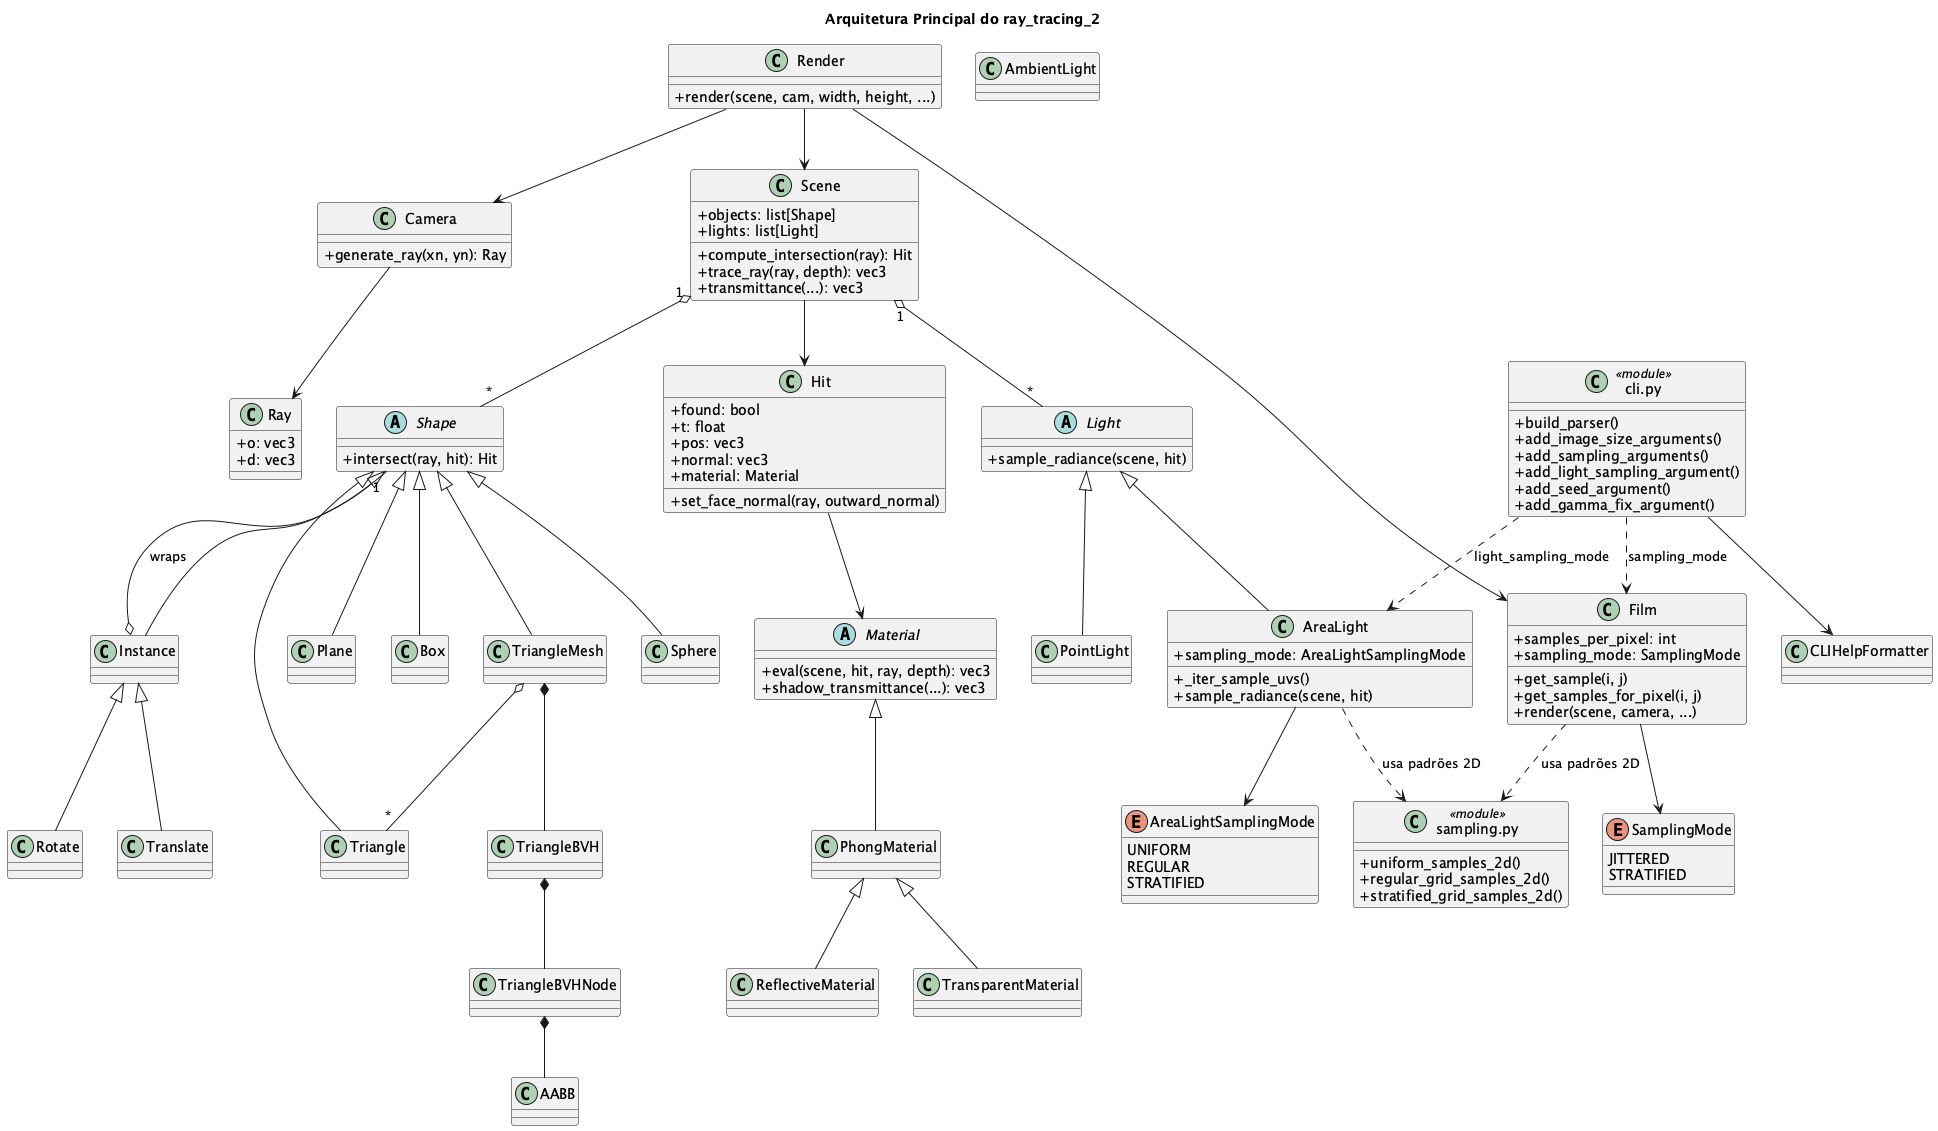

The diagram above was rendered by PlantUML. Its source (embedded in the PNG):
@startuml ray_tracing_classes_v1
title Arquitetura Principal do ray_tracing_2

skinparam classAttributeIconSize 0

enum SamplingMode {
  JITTERED
  STRATIFIED
}

enum AreaLightSamplingMode {
  UNIFORM
  REGULAR
  STRATIFIED
}

class Camera {
  +generate_ray(xn, yn): Ray
}

class Ray {
  +o: vec3
  +d: vec3
}

class Hit {
  +found: bool
  +t: float
  +pos: vec3
  +normal: vec3
  +material: Material
  +set_face_normal(ray, outward_normal)
}

class Scene {
  +objects: list[Shape]
  +lights: list[Light]
  +compute_intersection(ray): Hit
  +trace_ray(ray, depth): vec3
  +transmittance(...): vec3
}

class Film {
  +samples_per_pixel: int
  +sampling_mode: SamplingMode
  +get_sample(i, j)
  +get_samples_for_pixel(i, j)
  +render(scene, camera, ...)
}

class Render {
  +render(scene, cam, width, height, ...)
}

abstract class Shape {
  +intersect(ray, hit): Hit
}

class Sphere
class Plane
class Box
class Triangle
class TriangleMesh
class Instance
class Translate
class Rotate

abstract class Light {
  +sample_radiance(scene, hit)
}

class AmbientLight
class PointLight
class AreaLight {
  +sampling_mode: AreaLightSamplingMode
  +_iter_sample_uvs()
  +sample_radiance(scene, hit)
}

abstract class Material {
  +eval(scene, hit, ray, depth): vec3
  +shadow_transmittance(...): vec3
}

class PhongMaterial
class ReflectiveMaterial
class TransparentMaterial

class AABB
class TriangleBVHNode
class TriangleBVH
class CLIHelpFormatter

class "cli.py" as CLI <<module>> {
  +build_parser()
  +add_image_size_arguments()
  +add_sampling_arguments()
  +add_light_sampling_argument()
  +add_seed_argument()
  +add_gamma_fix_argument()
}

class "sampling.py" as Sampling2D <<module>> {
  +uniform_samples_2d()
  +regular_grid_samples_2d()
  +stratified_grid_samples_2d()
}

Shape <|-- Sphere
Shape <|-- Plane
Shape <|-- Box
Shape <|-- Triangle
Shape <|-- TriangleMesh
Shape <|-- Instance
Instance <|-- Translate
Instance <|-- Rotate

Light <|-- PointLight
Light <|-- AreaLight

Material <|-- PhongMaterial
PhongMaterial <|-- ReflectiveMaterial
PhongMaterial <|-- TransparentMaterial

Scene "1" o-- "*" Shape
Scene "1" o-- "*" Light
Render --> Scene
Render --> Camera
Render --> Film
Camera --> Ray
Scene --> Hit
Hit --> Material
Film --> SamplingMode
AreaLight --> AreaLightSamplingMode
TriangleMesh *-- TriangleBVH
TriangleBVH *-- TriangleBVHNode
TriangleBVHNode *-- AABB
TriangleMesh o-- "*" Triangle
Instance o-- "1" Shape : wraps
Film ..> Sampling2D : usa padrões 2D
AreaLight ..> Sampling2D : usa padrões 2D
CLI --> CLIHelpFormatter
CLI ..> Film : sampling_mode
CLI ..> AreaLight : light_sampling_mode

@enduml